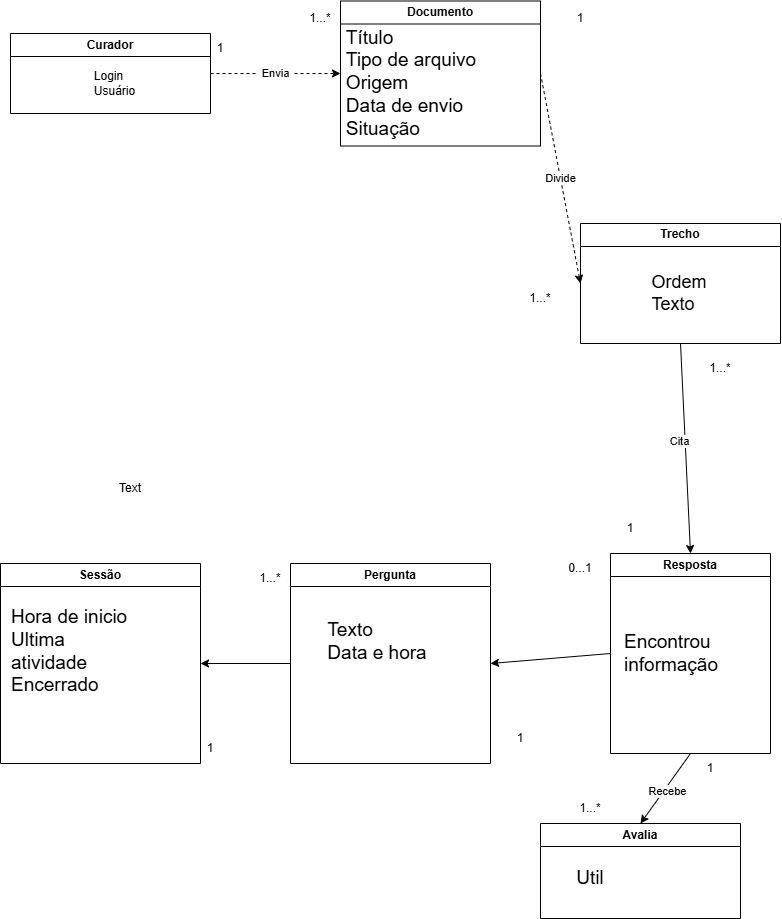

The diagram above was exported from draw.io. Its source (the exported page's mxGraphModel, read from the mxfile embedded in the PNG):
<mxGraphModel dx="2438" dy="1340" grid="1" gridSize="10" guides="1" tooltips="1" connect="1" arrows="1" fold="1" page="1" pageScale="1" pageWidth="827" pageHeight="1169" math="0" shadow="0">
  <root>
    <mxCell id="0" />
    <mxCell id="1" parent="0" />
    <mxCell id="VU2I0ZBczl7WAMynU4se-1" parent="1" style="swimlane;whiteSpace=wrap;html=1;" value="Curador" vertex="1">
      <mxGeometry height="80" width="200" x="70" y="120" as="geometry" />
    </mxCell>
    <mxCell id="VU2I0ZBczl7WAMynU4se-2" parent="VU2I0ZBczl7WAMynU4se-1" style="text;html=1;whiteSpace=wrap;strokeColor=none;fillColor=none;align=center;verticalAlign=middle;rounded=0;" value="&lt;div style=&quot;text-align: justify;&quot;&gt;&lt;span style=&quot;background-color: transparent; color: light-dark(#000000, var(--ge-light-color, #ffffff));&quot;&gt;Login&lt;/span&gt;&lt;/div&gt;&lt;div style=&quot;text-align: justify;&quot;&gt;&lt;span style=&quot;background-color: transparent; color: light-dark(#000000, var(--ge-light-color, #ffffff));&quot;&gt;Usuário&lt;/span&gt;&lt;/div&gt;" vertex="1">
      <mxGeometry height="40" width="91" x="59" y="30" as="geometry" />
    </mxCell>
    <mxCell id="VU2I0ZBczl7WAMynU4se-3" edge="1" parent="1" source="VU2I0ZBczl7WAMynU4se-1" style="endArrow=classic;html=1;rounded=0;defaultLabelBackgroundColor=page;labelPadding=0 4;dashed=1;exitX=1;exitY=0.5;exitDx=0;exitDy=0;entryX=0;entryY=0.5;entryDx=0;entryDy=0;" target="VU2I0ZBczl7WAMynU4se-4" value="Envia">
      <mxGeometry height="50" relative="1" width="50" as="geometry">
        <mxPoint x="430" y="470" as="sourcePoint" />
        <mxPoint x="480" y="420" as="targetPoint" />
      </mxGeometry>
    </mxCell>
    <mxCell id="VU2I0ZBczl7WAMynU4se-4" parent="1" style="swimlane;whiteSpace=wrap;html=1;" value="Documento" vertex="1">
      <mxGeometry height="145" width="200" x="400" y="87.5" as="geometry" />
    </mxCell>
    <mxCell id="VU2I0ZBczl7WAMynU4se-5" parent="VU2I0ZBczl7WAMynU4se-4" style="text;html=1;whiteSpace=wrap;strokeColor=none;fillColor=none;align=center;verticalAlign=middle;rounded=0;" value="&lt;div style=&quot;text-align: justify;&quot;&gt;&lt;span style=&quot;background-color: transparent; color: light-dark(#000000, var(--ge-light-color, #ffffff));&quot;&gt;&lt;font style=&quot;font-size: 19px;&quot;&gt;Título&lt;/font&gt;&lt;/span&gt;&lt;/div&gt;&lt;div style=&quot;text-align: justify;&quot;&gt;&lt;font style=&quot;font-size: 19px;&quot;&gt;Tipo de arquivo&lt;/font&gt;&lt;/div&gt;&lt;div style=&quot;text-align: justify;&quot;&gt;&lt;font style=&quot;font-size: 19px;&quot;&gt;Origem&amp;nbsp;&lt;/font&gt;&lt;/div&gt;&lt;div style=&quot;text-align: justify;&quot;&gt;&lt;font style=&quot;font-size: 19px;&quot;&gt;Data de envio&amp;nbsp;&lt;/font&gt;&lt;/div&gt;&lt;div style=&quot;text-align: justify;&quot;&gt;&lt;font style=&quot;font-size: 19px;&quot;&gt;Situação&lt;/font&gt;&lt;/div&gt;" vertex="1">
      <mxGeometry height="95" width="134" x="4" y="34.5" as="geometry" />
    </mxCell>
    <mxCell id="VU2I0ZBczl7WAMynU4se-6" parent="1" style="text;html=1;whiteSpace=wrap;strokeColor=none;fillColor=none;align=center;verticalAlign=middle;rounded=0;" value="1" vertex="1">
      <mxGeometry height="30" width="60" x="250" y="120" as="geometry" />
    </mxCell>
    <mxCell id="VU2I0ZBczl7WAMynU4se-7" parent="1" style="text;html=1;whiteSpace=wrap;strokeColor=none;fillColor=none;align=center;verticalAlign=middle;rounded=0;" value="1...*" vertex="1">
      <mxGeometry height="30" width="60" x="350" y="90" as="geometry" />
    </mxCell>
    <mxCell id="VU2I0ZBczl7WAMynU4se-8" parent="1" style="swimlane;whiteSpace=wrap;html=1;startSize=23;" value="Trecho" vertex="1">
      <mxGeometry height="120" width="200" x="640" y="310" as="geometry" />
    </mxCell>
    <mxCell id="VU2I0ZBczl7WAMynU4se-9" parent="VU2I0ZBczl7WAMynU4se-8" style="text;html=1;whiteSpace=wrap;strokeColor=none;fillColor=none;align=center;verticalAlign=middle;rounded=0;" value="&lt;div style=&quot;text-align: justify;&quot;&gt;&lt;span style=&quot;background-color: transparent; color: light-dark(#000000, var(--ge-light-color, #ffffff));&quot;&gt;&lt;font style=&quot;font-size: 18px;&quot;&gt;Ordem&lt;/font&gt;&lt;/span&gt;&lt;/div&gt;&lt;div style=&quot;text-align: justify;&quot;&gt;&lt;font style=&quot;font-size: 18px;&quot;&gt;Texto&lt;/font&gt;&lt;/div&gt;" vertex="1">
      <mxGeometry height="80" width="110" x="44" y="30" as="geometry" />
    </mxCell>
    <mxCell id="VU2I0ZBczl7WAMynU4se-10" edge="1" parent="1" source="VU2I0ZBczl7WAMynU4se-4" style="endArrow=classic;html=1;rounded=0;defaultLabelBackgroundColor=page;labelPadding=0 4;exitX=1;exitY=0.5;exitDx=0;exitDy=0;entryX=0;entryY=0.5;entryDx=0;entryDy=0;dashed=1;" target="VU2I0ZBczl7WAMynU4se-8" value="Divide">
      <mxGeometry height="50" relative="1" width="50" as="geometry">
        <mxPoint x="160" y="640" as="sourcePoint" />
        <mxPoint x="210" y="590" as="targetPoint" />
      </mxGeometry>
    </mxCell>
    <mxCell id="VU2I0ZBczl7WAMynU4se-11" parent="1" style="swimlane;whiteSpace=wrap;html=1;" value="Resposta" vertex="1">
      <mxGeometry height="200" width="160" x="670" y="640" as="geometry" />
    </mxCell>
    <mxCell id="VU2I0ZBczl7WAMynU4se-12" parent="VU2I0ZBczl7WAMynU4se-11" style="text;html=1;whiteSpace=wrap;strokeColor=none;fillColor=none;align=center;verticalAlign=middle;rounded=0;" value="&lt;div style=&quot;text-align: justify;&quot;&gt;&lt;span style=&quot;font-size: 19px;&quot;&gt;Encontrou informação&lt;/span&gt;&lt;/div&gt;" vertex="1">
      <mxGeometry height="95" width="134" x="13" y="52.5" as="geometry" />
    </mxCell>
    <mxCell id="VU2I0ZBczl7WAMynU4se-13" parent="1" style="swimlane;whiteSpace=wrap;html=1;" value="Pergunta" vertex="1">
      <mxGeometry height="200" width="200" x="350" y="650" as="geometry" />
    </mxCell>
    <mxCell id="VU2I0ZBczl7WAMynU4se-14" parent="VU2I0ZBczl7WAMynU4se-13" style="text;html=1;whiteSpace=wrap;strokeColor=none;fillColor=none;align=center;verticalAlign=middle;rounded=0;" value="&lt;div style=&quot;text-align: justify;&quot;&gt;&lt;span style=&quot;font-size: 19px;&quot;&gt;Texto&lt;br&gt;Data e hora&lt;/span&gt;&lt;/div&gt;" vertex="1">
      <mxGeometry height="95" width="134" x="20" y="30" as="geometry" />
    </mxCell>
    <mxCell id="VU2I0ZBczl7WAMynU4se-15" parent="1" style="swimlane;whiteSpace=wrap;html=1;" value="Sessão" vertex="1">
      <mxGeometry height="200" width="200" x="60" y="650" as="geometry" />
    </mxCell>
    <mxCell id="VU2I0ZBczl7WAMynU4se-16" parent="VU2I0ZBczl7WAMynU4se-15" style="text;html=1;whiteSpace=wrap;strokeColor=none;fillColor=none;align=center;verticalAlign=middle;rounded=0;" value="&lt;div style=&quot;text-align: justify;&quot;&gt;&lt;span style=&quot;font-size: 19px;&quot;&gt;Hora de inicio&lt;br&gt;Ultima atividade&lt;br&gt;Encerrado&lt;/span&gt;&lt;/div&gt;" vertex="1">
      <mxGeometry height="95" width="134" x="10" y="40" as="geometry" />
    </mxCell>
    <mxCell id="VU2I0ZBczl7WAMynU4se-17" edge="1" parent="1" source="VU2I0ZBczl7WAMynU4se-8" style="endArrow=classic;html=1;rounded=0;defaultLabelBackgroundColor=page;labelPadding=0 4;entryX=0.5;entryY=0;entryDx=0;entryDy=0;exitX=0.5;exitY=1;exitDx=0;exitDy=0;" target="VU2I0ZBczl7WAMynU4se-11" value="">
      <mxGeometry height="50" relative="1" width="50" as="geometry">
        <mxPoint x="720" y="480" as="sourcePoint" />
        <mxPoint x="210" y="590" as="targetPoint" />
      </mxGeometry>
    </mxCell>
    <mxCell id="VU2I0ZBczl7WAMynU4se-18" connectable="0" parent="VU2I0ZBczl7WAMynU4se-17" style="edgeLabel;html=1;align=center;verticalAlign=middle;resizable=0;points=[];inheritText=1;defaultLabelBackgroundColor=page;labelPadding=0 4;" value="Cita" vertex="1">
      <mxGeometry relative="1" x="-0.0784" y="-6" as="geometry">
        <mxPoint as="offset" />
      </mxGeometry>
    </mxCell>
    <mxCell id="VU2I0ZBczl7WAMynU4se-19" edge="1" parent="1" source="VU2I0ZBczl7WAMynU4se-11" style="endArrow=classic;html=1;rounded=0;defaultLabelBackgroundColor=page;labelPadding=0 4;exitX=0;exitY=0.5;exitDx=0;exitDy=0;entryX=1;entryY=0.5;entryDx=0;entryDy=0;" target="VU2I0ZBczl7WAMynU4se-13" value="">
      <mxGeometry height="50" relative="1" width="50" as="geometry">
        <mxPoint x="160" y="640" as="sourcePoint" />
        <mxPoint x="210" y="590" as="targetPoint" />
      </mxGeometry>
    </mxCell>
    <mxCell id="VU2I0ZBczl7WAMynU4se-20" edge="1" parent="1" source="VU2I0ZBczl7WAMynU4se-13" style="endArrow=classic;html=1;rounded=0;defaultLabelBackgroundColor=page;labelPadding=0 4;exitX=0;exitY=0.5;exitDx=0;exitDy=0;entryX=1;entryY=0.5;entryDx=0;entryDy=0;" target="VU2I0ZBczl7WAMynU4se-15" value="">
      <mxGeometry height="50" relative="1" width="50" as="geometry">
        <mxPoint x="160" y="640" as="sourcePoint" />
        <mxPoint x="210" y="590" as="targetPoint" />
      </mxGeometry>
    </mxCell>
    <mxCell id="VU2I0ZBczl7WAMynU4se-21" parent="1" style="text;html=1;whiteSpace=wrap;strokeColor=none;fillColor=none;align=center;verticalAlign=middle;rounded=0;" value="1" vertex="1">
      <mxGeometry height="30" width="60" x="610" y="90" as="geometry" />
    </mxCell>
    <mxCell id="VU2I0ZBczl7WAMynU4se-22" parent="1" style="text;html=1;whiteSpace=wrap;strokeColor=none;fillColor=none;align=center;verticalAlign=middle;rounded=0;" value="1...*" vertex="1">
      <mxGeometry height="30" width="60" x="570" y="370" as="geometry" />
    </mxCell>
    <mxCell id="VU2I0ZBczl7WAMynU4se-23" parent="1" style="text;html=1;whiteSpace=wrap;strokeColor=none;fillColor=none;align=center;verticalAlign=middle;rounded=0;" value="1...*" vertex="1">
      <mxGeometry height="30" width="60" x="750" y="440" as="geometry" />
    </mxCell>
    <mxCell id="VU2I0ZBczl7WAMynU4se-24" parent="1" style="text;html=1;whiteSpace=wrap;strokeColor=none;fillColor=none;align=center;verticalAlign=middle;rounded=0;" value="1" vertex="1">
      <mxGeometry height="30" width="60" x="660" y="600" as="geometry" />
    </mxCell>
    <mxCell id="VU2I0ZBczl7WAMynU4se-25" parent="1" style="swimlane;whiteSpace=wrap;html=1;" value="Avalia" vertex="1">
      <mxGeometry height="95" width="200" x="600" y="910" as="geometry" />
    </mxCell>
    <mxCell id="VU2I0ZBczl7WAMynU4se-26" parent="VU2I0ZBczl7WAMynU4se-25" style="text;html=1;whiteSpace=wrap;strokeColor=none;fillColor=none;align=center;verticalAlign=middle;rounded=0;" value="&lt;font style=&quot;font-size: 19px;&quot;&gt;Util&lt;/font&gt;" vertex="1">
      <mxGeometry height="30" width="60" x="20" y="40" as="geometry" />
    </mxCell>
    <mxCell id="VU2I0ZBczl7WAMynU4se-27" edge="1" parent="1" source="VU2I0ZBczl7WAMynU4se-11" style="endArrow=classic;html=1;rounded=0;defaultLabelBackgroundColor=page;labelPadding=0 4;exitX=0.5;exitY=1;exitDx=0;exitDy=0;entryX=0.5;entryY=0;entryDx=0;entryDy=0;" target="VU2I0ZBczl7WAMynU4se-25" value="">
      <mxGeometry height="50" relative="1" width="50" as="geometry">
        <mxPoint x="160" y="600" as="sourcePoint" />
        <mxPoint x="210" y="550" as="targetPoint" />
      </mxGeometry>
    </mxCell>
    <mxCell id="VU2I0ZBczl7WAMynU4se-28" connectable="0" parent="VU2I0ZBczl7WAMynU4se-27" style="edgeLabel;html=1;align=center;verticalAlign=middle;resizable=0;points=[];inheritText=1;defaultLabelBackgroundColor=page;labelPadding=0 4;" value="Recebe" vertex="1">
      <mxGeometry relative="1" x="0.0222" y="3" as="geometry">
        <mxPoint as="offset" />
      </mxGeometry>
    </mxCell>
    <mxCell id="VU2I0ZBczl7WAMynU4se-29" parent="1" style="text;html=1;whiteSpace=wrap;strokeColor=none;fillColor=none;align=center;verticalAlign=middle;rounded=0;" value="Text" vertex="1">
      <mxGeometry height="30" width="60" x="160" y="560" as="geometry" />
    </mxCell>
    <mxCell id="VU2I0ZBczl7WAMynU4se-30" parent="1" style="text;html=1;whiteSpace=wrap;strokeColor=none;fillColor=none;align=center;verticalAlign=middle;rounded=0;" value="1" vertex="1">
      <mxGeometry height="30" width="60" x="740" y="840" as="geometry" />
    </mxCell>
    <mxCell id="VU2I0ZBczl7WAMynU4se-31" parent="1" style="text;html=1;whiteSpace=wrap;strokeColor=none;fillColor=none;align=center;verticalAlign=middle;rounded=0;" value="1...*" vertex="1">
      <mxGeometry height="30" width="60" x="620" y="880" as="geometry" />
    </mxCell>
    <mxCell id="VU2I0ZBczl7WAMynU4se-32" parent="1" style="text;html=1;whiteSpace=wrap;strokeColor=none;fillColor=none;align=center;verticalAlign=middle;rounded=0;" value="0...1" vertex="1">
      <mxGeometry height="30" width="60" x="610" y="640" as="geometry" />
    </mxCell>
    <mxCell id="VU2I0ZBczl7WAMynU4se-33" parent="1" style="text;html=1;whiteSpace=wrap;strokeColor=none;fillColor=none;align=center;verticalAlign=middle;rounded=0;" value="1" vertex="1">
      <mxGeometry height="30" width="60" x="550" y="810" as="geometry" />
    </mxCell>
    <mxCell id="VU2I0ZBczl7WAMynU4se-34" parent="1" style="text;html=1;whiteSpace=wrap;strokeColor=none;fillColor=none;align=center;verticalAlign=middle;rounded=0;" value="1...*" vertex="1">
      <mxGeometry height="30" width="60" x="300" y="650" as="geometry" />
    </mxCell>
    <mxCell id="VU2I0ZBczl7WAMynU4se-35" parent="1" style="text;html=1;whiteSpace=wrap;strokeColor=none;fillColor=none;align=center;verticalAlign=middle;rounded=0;" value="1" vertex="1">
      <mxGeometry height="30" width="60" x="240" y="820" as="geometry" />
    </mxCell>
  </root>
</mxGraphModel>